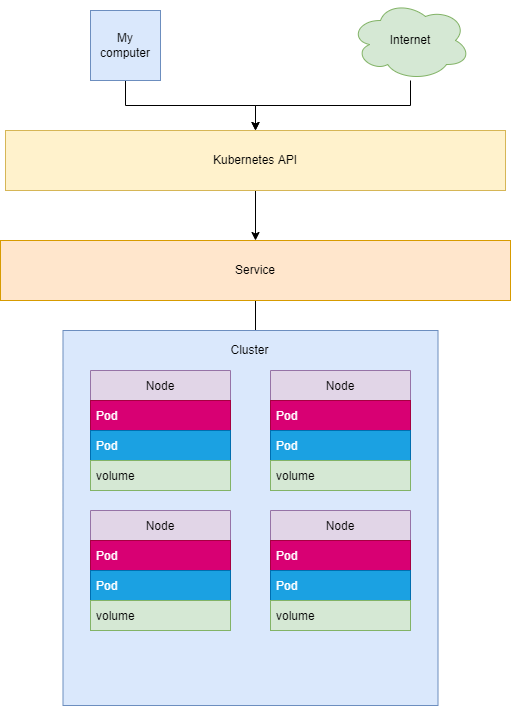

The diagram above was exported from draw.io. Its source (the exported page's mxGraphModel, read from the mxfile embedded in the PNG):
<mxGraphModel dx="1420" dy="784" grid="1" gridSize="10" guides="1" tooltips="1" connect="1" arrows="1" fold="1" page="1" pageScale="1" pageWidth="827" pageHeight="1169" math="0" shadow="0">
  <root>
    <mxCell id="0" />
    <mxCell id="1" parent="0" />
    <mxCell id="Mbt_lycc0HPWi0CoFAU_-58" value="" style="edgeStyle=orthogonalEdgeStyle;rounded=0;orthogonalLoop=1;jettySize=auto;html=1;" edge="1" parent="1" source="Mbt_lycc0HPWi0CoFAU_-1" target="Mbt_lycc0HPWi0CoFAU_-3">
      <mxGeometry relative="1" as="geometry" />
    </mxCell>
    <mxCell id="Mbt_lycc0HPWi0CoFAU_-1" value="My computer" style="whiteSpace=wrap;html=1;aspect=fixed;fillColor=#dae8fc;strokeColor=#6c8ebf;" vertex="1" parent="1">
      <mxGeometry x="280" y="40" width="70" height="70" as="geometry" />
    </mxCell>
    <mxCell id="Mbt_lycc0HPWi0CoFAU_-57" value="" style="edgeStyle=orthogonalEdgeStyle;rounded=0;orthogonalLoop=1;jettySize=auto;html=1;" edge="1" parent="1" source="Mbt_lycc0HPWi0CoFAU_-2" target="Mbt_lycc0HPWi0CoFAU_-3">
      <mxGeometry relative="1" as="geometry" />
    </mxCell>
    <mxCell id="Mbt_lycc0HPWi0CoFAU_-2" value="Internet" style="ellipse;shape=cloud;whiteSpace=wrap;html=1;fillColor=#d5e8d4;strokeColor=#82b366;" vertex="1" parent="1">
      <mxGeometry x="540" y="30" width="120" height="80" as="geometry" />
    </mxCell>
    <mxCell id="Mbt_lycc0HPWi0CoFAU_-55" value="" style="edgeStyle=orthogonalEdgeStyle;rounded=0;orthogonalLoop=1;jettySize=auto;html=1;" edge="1" parent="1" source="Mbt_lycc0HPWi0CoFAU_-3" target="Mbt_lycc0HPWi0CoFAU_-11">
      <mxGeometry relative="1" as="geometry" />
    </mxCell>
    <mxCell id="Mbt_lycc0HPWi0CoFAU_-3" value="Kubernetes API" style="rounded=0;whiteSpace=wrap;html=1;fillColor=#fff2cc;strokeColor=#d6b656;" vertex="1" parent="1">
      <mxGeometry x="195" y="160" width="500" height="60" as="geometry" />
    </mxCell>
    <mxCell id="Mbt_lycc0HPWi0CoFAU_-53" value="" style="edgeStyle=orthogonalEdgeStyle;rounded=0;orthogonalLoop=1;jettySize=auto;html=1;" edge="1" parent="1" source="Mbt_lycc0HPWi0CoFAU_-11" target="Mbt_lycc0HPWi0CoFAU_-41">
      <mxGeometry relative="1" as="geometry" />
    </mxCell>
    <mxCell id="Mbt_lycc0HPWi0CoFAU_-11" value="Service" style="rounded=0;whiteSpace=wrap;html=1;fillColor=#ffe6cc;strokeColor=#d79b00;" vertex="1" parent="1">
      <mxGeometry x="190" y="270" width="510" height="60" as="geometry" />
    </mxCell>
    <mxCell id="Mbt_lycc0HPWi0CoFAU_-14" value="" style="whiteSpace=wrap;html=1;aspect=fixed;fillColor=#dae8fc;strokeColor=#6c8ebf;" vertex="1" parent="1">
      <mxGeometry x="252.5" y="360" width="375" height="375" as="geometry" />
    </mxCell>
    <mxCell id="Mbt_lycc0HPWi0CoFAU_-15" value="Cluster" style="text;html=1;align=center;verticalAlign=middle;resizable=0;points=[];autosize=1;strokeColor=none;fillColor=none;" vertex="1" parent="1">
      <mxGeometry x="414" y="370" width="50" height="20" as="geometry" />
    </mxCell>
    <mxCell id="Mbt_lycc0HPWi0CoFAU_-40" value="Node" style="swimlane;fontStyle=0;childLayout=stackLayout;horizontal=1;startSize=30;horizontalStack=0;resizeParent=1;resizeParentMax=0;resizeLast=0;collapsible=1;marginBottom=0;fillColor=#e1d5e7;strokeColor=#9673a6;" vertex="1" parent="1">
      <mxGeometry x="460" y="400" width="140" height="120" as="geometry" />
    </mxCell>
    <mxCell id="Mbt_lycc0HPWi0CoFAU_-41" value="Pod" style="text;strokeColor=#A50040;fillColor=#d80073;align=left;verticalAlign=middle;spacingLeft=4;spacingRight=4;overflow=hidden;points=[[0,0.5],[1,0.5]];portConstraint=eastwest;rotatable=0;fontColor=#ffffff;" vertex="1" parent="Mbt_lycc0HPWi0CoFAU_-40">
      <mxGeometry y="30" width="140" height="30" as="geometry" />
    </mxCell>
    <mxCell id="Mbt_lycc0HPWi0CoFAU_-42" value="Pod" style="text;strokeColor=#006EAF;fillColor=#1ba1e2;align=left;verticalAlign=middle;spacingLeft=4;spacingRight=4;overflow=hidden;points=[[0,0.5],[1,0.5]];portConstraint=eastwest;rotatable=0;fontColor=#ffffff;" vertex="1" parent="Mbt_lycc0HPWi0CoFAU_-40">
      <mxGeometry y="60" width="140" height="30" as="geometry" />
    </mxCell>
    <mxCell id="Mbt_lycc0HPWi0CoFAU_-43" value="volume" style="text;strokeColor=#82b366;fillColor=#d5e8d4;align=left;verticalAlign=middle;spacingLeft=4;spacingRight=4;overflow=hidden;points=[[0,0.5],[1,0.5]];portConstraint=eastwest;rotatable=0;" vertex="1" parent="Mbt_lycc0HPWi0CoFAU_-40">
      <mxGeometry y="90" width="140" height="30" as="geometry" />
    </mxCell>
    <mxCell id="Mbt_lycc0HPWi0CoFAU_-59" value="Node" style="swimlane;fontStyle=0;childLayout=stackLayout;horizontal=1;startSize=30;horizontalStack=0;resizeParent=1;resizeParentMax=0;resizeLast=0;collapsible=1;marginBottom=0;fillColor=#e1d5e7;strokeColor=#9673a6;" vertex="1" parent="1">
      <mxGeometry x="460" y="540" width="140" height="120" as="geometry" />
    </mxCell>
    <mxCell id="Mbt_lycc0HPWi0CoFAU_-60" value="Pod" style="text;strokeColor=#A50040;fillColor=#d80073;align=left;verticalAlign=middle;spacingLeft=4;spacingRight=4;overflow=hidden;points=[[0,0.5],[1,0.5]];portConstraint=eastwest;rotatable=0;fontColor=#ffffff;" vertex="1" parent="Mbt_lycc0HPWi0CoFAU_-59">
      <mxGeometry y="30" width="140" height="30" as="geometry" />
    </mxCell>
    <mxCell id="Mbt_lycc0HPWi0CoFAU_-61" value="Pod" style="text;strokeColor=#006EAF;fillColor=#1ba1e2;align=left;verticalAlign=middle;spacingLeft=4;spacingRight=4;overflow=hidden;points=[[0,0.5],[1,0.5]];portConstraint=eastwest;rotatable=0;fontColor=#ffffff;" vertex="1" parent="Mbt_lycc0HPWi0CoFAU_-59">
      <mxGeometry y="60" width="140" height="30" as="geometry" />
    </mxCell>
    <mxCell id="Mbt_lycc0HPWi0CoFAU_-62" value="volume" style="text;strokeColor=#82b366;fillColor=#d5e8d4;align=left;verticalAlign=middle;spacingLeft=4;spacingRight=4;overflow=hidden;points=[[0,0.5],[1,0.5]];portConstraint=eastwest;rotatable=0;" vertex="1" parent="Mbt_lycc0HPWi0CoFAU_-59">
      <mxGeometry y="90" width="140" height="30" as="geometry" />
    </mxCell>
    <mxCell id="Mbt_lycc0HPWi0CoFAU_-63" value="Node" style="swimlane;fontStyle=0;childLayout=stackLayout;horizontal=1;startSize=30;horizontalStack=0;resizeParent=1;resizeParentMax=0;resizeLast=0;collapsible=1;marginBottom=0;fillColor=#e1d5e7;strokeColor=#9673a6;" vertex="1" parent="1">
      <mxGeometry x="280" y="540" width="140" height="120" as="geometry" />
    </mxCell>
    <mxCell id="Mbt_lycc0HPWi0CoFAU_-64" value="Pod" style="text;strokeColor=#A50040;fillColor=#d80073;align=left;verticalAlign=middle;spacingLeft=4;spacingRight=4;overflow=hidden;points=[[0,0.5],[1,0.5]];portConstraint=eastwest;rotatable=0;fontColor=#ffffff;" vertex="1" parent="Mbt_lycc0HPWi0CoFAU_-63">
      <mxGeometry y="30" width="140" height="30" as="geometry" />
    </mxCell>
    <mxCell id="Mbt_lycc0HPWi0CoFAU_-65" value="Pod" style="text;strokeColor=#006EAF;fillColor=#1ba1e2;align=left;verticalAlign=middle;spacingLeft=4;spacingRight=4;overflow=hidden;points=[[0,0.5],[1,0.5]];portConstraint=eastwest;rotatable=0;fontColor=#ffffff;" vertex="1" parent="Mbt_lycc0HPWi0CoFAU_-63">
      <mxGeometry y="60" width="140" height="30" as="geometry" />
    </mxCell>
    <mxCell id="Mbt_lycc0HPWi0CoFAU_-66" value="volume" style="text;strokeColor=#82b366;fillColor=#d5e8d4;align=left;verticalAlign=middle;spacingLeft=4;spacingRight=4;overflow=hidden;points=[[0,0.5],[1,0.5]];portConstraint=eastwest;rotatable=0;" vertex="1" parent="Mbt_lycc0HPWi0CoFAU_-63">
      <mxGeometry y="90" width="140" height="30" as="geometry" />
    </mxCell>
    <mxCell id="Mbt_lycc0HPWi0CoFAU_-67" value="Node" style="swimlane;fontStyle=0;childLayout=stackLayout;horizontal=1;startSize=30;horizontalStack=0;resizeParent=1;resizeParentMax=0;resizeLast=0;collapsible=1;marginBottom=0;fillColor=#e1d5e7;strokeColor=#9673a6;" vertex="1" parent="1">
      <mxGeometry x="280" y="400" width="140" height="120" as="geometry" />
    </mxCell>
    <mxCell id="Mbt_lycc0HPWi0CoFAU_-68" value="Pod" style="text;strokeColor=#A50040;fillColor=#d80073;align=left;verticalAlign=middle;spacingLeft=4;spacingRight=4;overflow=hidden;points=[[0,0.5],[1,0.5]];portConstraint=eastwest;rotatable=0;fontColor=#ffffff;" vertex="1" parent="Mbt_lycc0HPWi0CoFAU_-67">
      <mxGeometry y="30" width="140" height="30" as="geometry" />
    </mxCell>
    <mxCell id="Mbt_lycc0HPWi0CoFAU_-69" value="Pod" style="text;strokeColor=#006EAF;fillColor=#1ba1e2;align=left;verticalAlign=middle;spacingLeft=4;spacingRight=4;overflow=hidden;points=[[0,0.5],[1,0.5]];portConstraint=eastwest;rotatable=0;fontColor=#ffffff;" vertex="1" parent="Mbt_lycc0HPWi0CoFAU_-67">
      <mxGeometry y="60" width="140" height="30" as="geometry" />
    </mxCell>
    <mxCell id="Mbt_lycc0HPWi0CoFAU_-70" value="volume" style="text;strokeColor=#82b366;fillColor=#d5e8d4;align=left;verticalAlign=middle;spacingLeft=4;spacingRight=4;overflow=hidden;points=[[0,0.5],[1,0.5]];portConstraint=eastwest;rotatable=0;" vertex="1" parent="Mbt_lycc0HPWi0CoFAU_-67">
      <mxGeometry y="90" width="140" height="30" as="geometry" />
    </mxCell>
  </root>
</mxGraphModel>